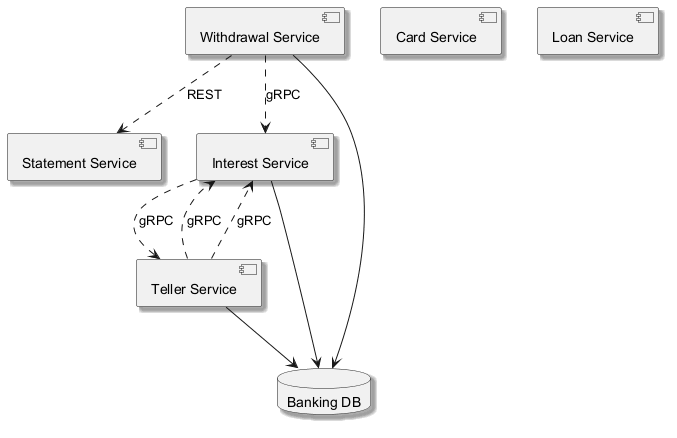

The diagram above was rendered by PlantUML. Its source (embedded in the PNG):
@startuml
skinparam backgroundColor #FFFFFF
skinparam classBackgroundColor #E8F4FA
skinparam classBorderColor #2C7DA0
skinparam shadowing true
component "Statement Service" as C_StatementService
component "Card Service" as C_CardService
component "Withdrawal Service" as C_WithdrawalService
component "Loan Service" as C_LoanService
component "Teller Service" as C_TellerService
component "Interest Service" as C_InterestService
database "Banking DB" as DB_banking
C_WithdrawalService --> DB_banking
C_TellerService --> DB_banking
C_InterestService --> DB_banking
C_TellerService ..> C_InterestService : gRPC
C_WithdrawalService ..> C_InterestService : gRPC
C_InterestService ..> C_TellerService : gRPC
C_WithdrawalService ..> C_StatementService : REST
C_TellerService ..> C_InterestService : gRPC
@enduml